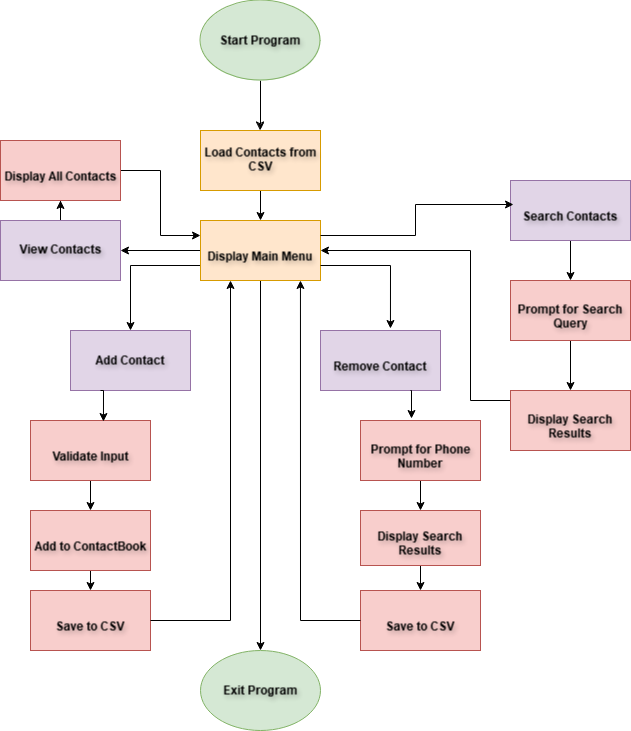

The diagram above was exported from draw.io. Its source (the exported page's mxGraphModel, read from the mxfile embedded in the PNG):
<mxGraphModel dx="880" dy="434" grid="1" gridSize="10" guides="1" tooltips="1" connect="1" arrows="1" fold="1" page="1" pageScale="1" pageWidth="850" pageHeight="1100" math="0" shadow="0">
  <root>
    <object label="" id="0">
      <mxCell />
    </object>
    <mxCell id="1" parent="0" />
    <mxCell id="20RnrnAgEwl5H3J_EmlC-66" style="edgeStyle=orthogonalEdgeStyle;rounded=0;orthogonalLoop=1;jettySize=auto;html=1;exitX=0.5;exitY=1;exitDx=0;exitDy=0;entryX=0.5;entryY=0;entryDx=0;entryDy=0;" edge="1" parent="1" source="hv7pHvFXk9KPstwF9L5k-1" target="20RnrnAgEwl5H3J_EmlC-1">
      <mxGeometry relative="1" as="geometry" />
    </mxCell>
    <mxCell id="hv7pHvFXk9KPstwF9L5k-1" value="Start Program" style="ellipse;whiteSpace=wrap;html=1;fillColor=#d5e8d4;strokeColor=#82b366;fontStyle=1;labelBackgroundColor=none;labelBorderColor=none;textShadow=1;" parent="1" vertex="1">
      <mxGeometry x="320" y="30" width="120" height="80" as="geometry" />
    </mxCell>
    <mxCell id="20RnrnAgEwl5H3J_EmlC-63" style="edgeStyle=orthogonalEdgeStyle;rounded=0;orthogonalLoop=1;jettySize=auto;html=1;exitX=0.5;exitY=1;exitDx=0;exitDy=0;entryX=0.5;entryY=0;entryDx=0;entryDy=0;" edge="1" parent="1" source="20RnrnAgEwl5H3J_EmlC-1" target="20RnrnAgEwl5H3J_EmlC-2">
      <mxGeometry relative="1" as="geometry" />
    </mxCell>
    <mxCell id="20RnrnAgEwl5H3J_EmlC-1" value="&lt;br&gt;&lt;p style=&quot;margin-bottom: 0in&quot;&gt;Load Contacts from CSV&lt;/p&gt;&lt;div&gt;&lt;br&gt;&lt;br&gt;&lt;/div&gt;" style="rounded=0;whiteSpace=wrap;html=1;fillColor=#ffe6cc;strokeColor=#d79b00;fontStyle=1;textShadow=1;" vertex="1" parent="1">
      <mxGeometry x="320" y="160" width="120" height="60" as="geometry" />
    </mxCell>
    <mxCell id="20RnrnAgEwl5H3J_EmlC-20" style="edgeStyle=orthogonalEdgeStyle;rounded=0;orthogonalLoop=1;jettySize=auto;html=1;exitX=0.5;exitY=1;exitDx=0;exitDy=0;" edge="1" parent="1" source="20RnrnAgEwl5H3J_EmlC-2" target="20RnrnAgEwl5H3J_EmlC-10">
      <mxGeometry relative="1" as="geometry" />
    </mxCell>
    <mxCell id="20RnrnAgEwl5H3J_EmlC-21" style="edgeStyle=orthogonalEdgeStyle;rounded=0;orthogonalLoop=1;jettySize=auto;html=1;exitX=0;exitY=0.5;exitDx=0;exitDy=0;" edge="1" parent="1" source="20RnrnAgEwl5H3J_EmlC-2">
      <mxGeometry relative="1" as="geometry">
        <mxPoint x="240" y="280" as="targetPoint" />
      </mxGeometry>
    </mxCell>
    <mxCell id="20RnrnAgEwl5H3J_EmlC-24" style="edgeStyle=orthogonalEdgeStyle;rounded=0;orthogonalLoop=1;jettySize=auto;html=1;exitX=0;exitY=0.75;exitDx=0;exitDy=0;entryX=0.5;entryY=0;entryDx=0;entryDy=0;" edge="1" parent="1" source="20RnrnAgEwl5H3J_EmlC-2" target="20RnrnAgEwl5H3J_EmlC-3">
      <mxGeometry relative="1" as="geometry" />
    </mxCell>
    <mxCell id="20RnrnAgEwl5H3J_EmlC-2" value="&lt;p style=&quot;margin-bottom: 0in&quot;&gt;Display Main Menu&lt;/p&gt;" style="rounded=0;whiteSpace=wrap;html=1;fillColor=#ffe6cc;strokeColor=#d79b00;fontStyle=1;textShadow=1;" vertex="1" parent="1">
      <mxGeometry x="320" y="250" width="120" height="60" as="geometry" />
    </mxCell>
    <mxCell id="20RnrnAgEwl5H3J_EmlC-36" style="edgeStyle=orthogonalEdgeStyle;rounded=0;orthogonalLoop=1;jettySize=auto;html=1;exitX=0.5;exitY=0;exitDx=0;exitDy=0;" edge="1" parent="1" source="20RnrnAgEwl5H3J_EmlC-5" target="20RnrnAgEwl5H3J_EmlC-34">
      <mxGeometry relative="1" as="geometry" />
    </mxCell>
    <mxCell id="20RnrnAgEwl5H3J_EmlC-5" value="&lt;br&gt;&lt;p style=&quot;margin-bottom: 0in&quot;&gt;View Contacts&lt;/p&gt;&lt;div&gt;&lt;br&gt;&lt;br&gt;&lt;/div&gt;" style="rounded=0;whiteSpace=wrap;html=1;fillColor=#e1d5e7;strokeColor=#9673a6;fontStyle=1;textShadow=1;" vertex="1" parent="1">
      <mxGeometry x="120" y="250" width="120" height="60" as="geometry" />
    </mxCell>
    <mxCell id="20RnrnAgEwl5H3J_EmlC-3" value="Add Contact" style="rounded=0;whiteSpace=wrap;html=1;fillColor=#e1d5e7;strokeColor=#9673a6;fontStyle=1;textShadow=1;" vertex="1" parent="1">
      <mxGeometry x="190" y="360" width="120" height="60" as="geometry" />
    </mxCell>
    <mxCell id="20RnrnAgEwl5H3J_EmlC-8" value="&lt;br&gt;&lt;p style=&quot;margin-bottom: 0in&quot;&gt;Remove Contact&lt;/p&gt;&lt;div&gt;&lt;br&gt;&lt;/div&gt;" style="rounded=0;whiteSpace=wrap;html=1;fillColor=#e1d5e7;strokeColor=#9673a6;fontStyle=1;textShadow=1;" vertex="1" parent="1">
      <mxGeometry x="440" y="360" width="120" height="60" as="geometry" />
    </mxCell>
    <mxCell id="20RnrnAgEwl5H3J_EmlC-54" style="edgeStyle=orthogonalEdgeStyle;rounded=0;orthogonalLoop=1;jettySize=auto;html=1;exitX=0.5;exitY=0;exitDx=0;exitDy=0;" edge="1" parent="1" source="20RnrnAgEwl5H3J_EmlC-9">
      <mxGeometry relative="1" as="geometry">
        <mxPoint x="690" y="220" as="targetPoint" />
      </mxGeometry>
    </mxCell>
    <mxCell id="20RnrnAgEwl5H3J_EmlC-55" style="edgeStyle=orthogonalEdgeStyle;rounded=0;orthogonalLoop=1;jettySize=auto;html=1;exitX=0.5;exitY=0;exitDx=0;exitDy=0;" edge="1" parent="1" source="20RnrnAgEwl5H3J_EmlC-9">
      <mxGeometry relative="1" as="geometry">
        <mxPoint x="690" y="240" as="targetPoint" />
      </mxGeometry>
    </mxCell>
    <mxCell id="20RnrnAgEwl5H3J_EmlC-57" style="edgeStyle=orthogonalEdgeStyle;rounded=0;orthogonalLoop=1;jettySize=auto;html=1;exitX=0.5;exitY=1;exitDx=0;exitDy=0;entryX=0.5;entryY=0;entryDx=0;entryDy=0;" edge="1" parent="1" source="20RnrnAgEwl5H3J_EmlC-9" target="20RnrnAgEwl5H3J_EmlC-49">
      <mxGeometry relative="1" as="geometry" />
    </mxCell>
    <mxCell id="20RnrnAgEwl5H3J_EmlC-9" value="&lt;br&gt;&lt;p style=&quot;margin-bottom: 0in&quot;&gt;Search Contacts&lt;/p&gt;&lt;div&gt;&lt;br&gt;&lt;/div&gt;" style="rounded=0;whiteSpace=wrap;html=1;fillColor=#e1d5e7;strokeColor=#9673a6;fontStyle=1;textShadow=1;" vertex="1" parent="1">
      <mxGeometry x="630" y="210" width="120" height="60" as="geometry" />
    </mxCell>
    <mxCell id="20RnrnAgEwl5H3J_EmlC-10" value="Exit Program" style="ellipse;whiteSpace=wrap;html=1;fillColor=#d5e8d4;strokeColor=#82b366;fontStyle=1;textShadow=1;" vertex="1" parent="1">
      <mxGeometry x="320" y="680" width="120" height="80" as="geometry" />
    </mxCell>
    <mxCell id="20RnrnAgEwl5H3J_EmlC-16" style="edgeStyle=orthogonalEdgeStyle;rounded=0;orthogonalLoop=1;jettySize=auto;html=1;exitX=1;exitY=0.75;exitDx=0;exitDy=0;entryX=0.583;entryY=-0.033;entryDx=0;entryDy=0;entryPerimeter=0;" edge="1" parent="1" source="20RnrnAgEwl5H3J_EmlC-2" target="20RnrnAgEwl5H3J_EmlC-8">
      <mxGeometry relative="1" as="geometry" />
    </mxCell>
    <mxCell id="20RnrnAgEwl5H3J_EmlC-31" style="edgeStyle=orthogonalEdgeStyle;rounded=0;orthogonalLoop=1;jettySize=auto;html=1;exitX=0.5;exitY=1;exitDx=0;exitDy=0;entryX=0.5;entryY=0;entryDx=0;entryDy=0;" edge="1" parent="1" source="20RnrnAgEwl5H3J_EmlC-26" target="20RnrnAgEwl5H3J_EmlC-28">
      <mxGeometry relative="1" as="geometry" />
    </mxCell>
    <mxCell id="20RnrnAgEwl5H3J_EmlC-26" value="&lt;br&gt;&lt;p style=&quot;margin-bottom: 0in&quot;&gt;Validate Input&lt;/p&gt;&lt;div&gt;&lt;br&gt;&lt;/div&gt;" style="rounded=0;whiteSpace=wrap;html=1;fillColor=#f8cecc;strokeColor=#b85450;fontStyle=1;textShadow=1;" vertex="1" parent="1">
      <mxGeometry x="150" y="450" width="120" height="60" as="geometry" />
    </mxCell>
    <mxCell id="20RnrnAgEwl5H3J_EmlC-32" style="edgeStyle=orthogonalEdgeStyle;rounded=0;orthogonalLoop=1;jettySize=auto;html=1;exitX=0.5;exitY=1;exitDx=0;exitDy=0;entryX=0.5;entryY=0;entryDx=0;entryDy=0;" edge="1" parent="1" source="20RnrnAgEwl5H3J_EmlC-28" target="20RnrnAgEwl5H3J_EmlC-29">
      <mxGeometry relative="1" as="geometry" />
    </mxCell>
    <mxCell id="20RnrnAgEwl5H3J_EmlC-28" value="&lt;br&gt;&lt;p style=&quot;margin-bottom: 0in&quot;&gt;Add to ContactBook&lt;/p&gt;&lt;div&gt;&lt;br&gt;&lt;/div&gt;" style="rounded=0;whiteSpace=wrap;html=1;fillColor=#f8cecc;strokeColor=#b85450;fontStyle=1;textShadow=1;" vertex="1" parent="1">
      <mxGeometry x="150" y="540" width="120" height="60" as="geometry" />
    </mxCell>
    <mxCell id="20RnrnAgEwl5H3J_EmlC-29" value="&lt;br&gt;&lt;p style=&quot;margin-bottom: 0in&quot;&gt;Save to CSV&lt;/p&gt;&lt;div&gt;&lt;br&gt;&lt;/div&gt;" style="rounded=0;whiteSpace=wrap;html=1;fillColor=#f8cecc;strokeColor=#b85450;fontStyle=1;textShadow=1;" vertex="1" parent="1">
      <mxGeometry x="150" y="620" width="120" height="60" as="geometry" />
    </mxCell>
    <mxCell id="20RnrnAgEwl5H3J_EmlC-30" style="edgeStyle=orthogonalEdgeStyle;rounded=0;orthogonalLoop=1;jettySize=auto;html=1;exitX=0.25;exitY=1;exitDx=0;exitDy=0;entryX=0.608;entryY=0.017;entryDx=0;entryDy=0;entryPerimeter=0;" edge="1" parent="1" source="20RnrnAgEwl5H3J_EmlC-3" target="20RnrnAgEwl5H3J_EmlC-26">
      <mxGeometry relative="1" as="geometry" />
    </mxCell>
    <mxCell id="20RnrnAgEwl5H3J_EmlC-33" style="edgeStyle=orthogonalEdgeStyle;rounded=0;orthogonalLoop=1;jettySize=auto;html=1;exitX=1;exitY=0.5;exitDx=0;exitDy=0;entryX=0.25;entryY=1;entryDx=0;entryDy=0;" edge="1" parent="1" source="20RnrnAgEwl5H3J_EmlC-29" target="20RnrnAgEwl5H3J_EmlC-2">
      <mxGeometry relative="1" as="geometry">
        <mxPoint x="330" y="320" as="targetPoint" />
      </mxGeometry>
    </mxCell>
    <mxCell id="20RnrnAgEwl5H3J_EmlC-35" style="edgeStyle=orthogonalEdgeStyle;rounded=0;orthogonalLoop=1;jettySize=auto;html=1;exitX=1;exitY=0.5;exitDx=0;exitDy=0;entryX=0;entryY=0.25;entryDx=0;entryDy=0;" edge="1" parent="1" source="20RnrnAgEwl5H3J_EmlC-34" target="20RnrnAgEwl5H3J_EmlC-2">
      <mxGeometry relative="1" as="geometry" />
    </mxCell>
    <mxCell id="20RnrnAgEwl5H3J_EmlC-34" value="&lt;br&gt;&lt;p style=&quot;margin-bottom: 0in&quot;&gt;Display All Contacts&lt;/p&gt;&lt;div&gt;&lt;br&gt;&lt;/div&gt;" style="rounded=0;whiteSpace=wrap;html=1;fillColor=#f8cecc;strokeColor=#b85450;textShadow=1;fontStyle=1" vertex="1" parent="1">
      <mxGeometry x="120" y="170" width="120" height="60" as="geometry" />
    </mxCell>
    <mxCell id="20RnrnAgEwl5H3J_EmlC-70" style="edgeStyle=orthogonalEdgeStyle;rounded=0;orthogonalLoop=1;jettySize=auto;html=1;exitX=0.5;exitY=1;exitDx=0;exitDy=0;entryX=0;entryY=0.5;entryDx=0;entryDy=0;" edge="1" parent="1" source="20RnrnAgEwl5H3J_EmlC-37" target="20RnrnAgEwl5H3J_EmlC-67">
      <mxGeometry relative="1" as="geometry" />
    </mxCell>
    <mxCell id="20RnrnAgEwl5H3J_EmlC-37" value="&lt;br&gt;&lt;p style=&quot;margin-bottom: 0in&quot;&gt;Prompt for Phone Number&lt;/p&gt;&lt;div&gt;&lt;br&gt;&lt;/div&gt;" style="rounded=0;whiteSpace=wrap;html=1;fillColor=#f8cecc;strokeColor=#b85450;fontStyle=1;textShadow=1;" vertex="1" parent="1">
      <mxGeometry x="480" y="450" width="120" height="60" as="geometry" />
    </mxCell>
    <mxCell id="20RnrnAgEwl5H3J_EmlC-40" value="&lt;br&gt;&lt;p style=&quot;margin-bottom: 0in&quot;&gt;Save to CSV&lt;/p&gt;&lt;div&gt;&lt;br&gt;&lt;/div&gt;" style="rounded=0;whiteSpace=wrap;html=1;fillColor=#f8cecc;strokeColor=#b85450;fontStyle=1;textShadow=1;" vertex="1" parent="1">
      <mxGeometry x="480" y="620" width="120" height="60" as="geometry" />
    </mxCell>
    <mxCell id="20RnrnAgEwl5H3J_EmlC-41" style="edgeStyle=orthogonalEdgeStyle;rounded=0;orthogonalLoop=1;jettySize=auto;html=1;exitX=0;exitY=0.5;exitDx=0;exitDy=0;entryX=0.833;entryY=1;entryDx=0;entryDy=0;entryPerimeter=0;" edge="1" parent="1" source="20RnrnAgEwl5H3J_EmlC-40" target="20RnrnAgEwl5H3J_EmlC-2">
      <mxGeometry relative="1" as="geometry" />
    </mxCell>
    <mxCell id="20RnrnAgEwl5H3J_EmlC-42" style="edgeStyle=orthogonalEdgeStyle;rounded=0;orthogonalLoop=1;jettySize=auto;html=1;exitX=0.75;exitY=1;exitDx=0;exitDy=0;entryX=0.425;entryY=-0.033;entryDx=0;entryDy=0;entryPerimeter=0;" edge="1" parent="1" source="20RnrnAgEwl5H3J_EmlC-8" target="20RnrnAgEwl5H3J_EmlC-37">
      <mxGeometry relative="1" as="geometry" />
    </mxCell>
    <mxCell id="20RnrnAgEwl5H3J_EmlC-58" style="edgeStyle=orthogonalEdgeStyle;rounded=0;orthogonalLoop=1;jettySize=auto;html=1;exitX=0.5;exitY=1;exitDx=0;exitDy=0;entryX=0.5;entryY=0;entryDx=0;entryDy=0;" edge="1" parent="1" source="20RnrnAgEwl5H3J_EmlC-49" target="20RnrnAgEwl5H3J_EmlC-50">
      <mxGeometry relative="1" as="geometry" />
    </mxCell>
    <mxCell id="20RnrnAgEwl5H3J_EmlC-49" value="&lt;br&gt;&lt;p style=&quot;margin-bottom: 0in&quot;&gt;Prompt for Search Query&lt;/p&gt;&lt;div&gt;&lt;br&gt;&lt;/div&gt;" style="rounded=0;whiteSpace=wrap;html=1;fillColor=#f8cecc;strokeColor=#b85450;fontStyle=1;textShadow=1;" vertex="1" parent="1">
      <mxGeometry x="630" y="310" width="120" height="60" as="geometry" />
    </mxCell>
    <mxCell id="20RnrnAgEwl5H3J_EmlC-59" style="edgeStyle=orthogonalEdgeStyle;rounded=0;orthogonalLoop=1;jettySize=auto;html=1;exitX=0;exitY=0.5;exitDx=0;exitDy=0;entryX=1;entryY=0.5;entryDx=0;entryDy=0;" edge="1" parent="1" source="20RnrnAgEwl5H3J_EmlC-50" target="20RnrnAgEwl5H3J_EmlC-2">
      <mxGeometry relative="1" as="geometry">
        <Array as="points">
          <mxPoint x="590" y="430" />
          <mxPoint x="590" y="280" />
        </Array>
      </mxGeometry>
    </mxCell>
    <mxCell id="20RnrnAgEwl5H3J_EmlC-50" value="&lt;br&gt;&lt;p style=&quot;margin-bottom: 0in&quot;&gt;Display Search Results&lt;/p&gt;&lt;div&gt;&lt;br&gt;&lt;/div&gt;" style="rounded=0;whiteSpace=wrap;html=1;fillColor=#f8cecc;strokeColor=#b85450;fontStyle=1;textShadow=1;" vertex="1" parent="1">
      <mxGeometry x="630" y="420" width="120" height="60" as="geometry" />
    </mxCell>
    <mxCell id="20RnrnAgEwl5H3J_EmlC-60" style="edgeStyle=orthogonalEdgeStyle;rounded=0;orthogonalLoop=1;jettySize=auto;html=1;exitX=1;exitY=0.25;exitDx=0;exitDy=0;entryX=0.025;entryY=0.4;entryDx=0;entryDy=0;entryPerimeter=0;" edge="1" parent="1" source="20RnrnAgEwl5H3J_EmlC-2" target="20RnrnAgEwl5H3J_EmlC-9">
      <mxGeometry relative="1" as="geometry" />
    </mxCell>
    <mxCell id="20RnrnAgEwl5H3J_EmlC-71" style="edgeStyle=orthogonalEdgeStyle;rounded=0;orthogonalLoop=1;jettySize=auto;html=1;exitX=1;exitY=0.5;exitDx=0;exitDy=0;entryX=0.5;entryY=0;entryDx=0;entryDy=0;" edge="1" parent="1" source="20RnrnAgEwl5H3J_EmlC-67" target="20RnrnAgEwl5H3J_EmlC-40">
      <mxGeometry relative="1" as="geometry" />
    </mxCell>
    <mxCell id="20RnrnAgEwl5H3J_EmlC-67" value="&lt;p style=&quot;margin-bottom: 0in&quot;&gt;Display Search Results&lt;/p&gt;" style="text;whiteSpace=wrap;html=1;fillColor=#f8cecc;strokeColor=#b85450;direction=south;align=center;textShadow=1;fontStyle=1" vertex="1" parent="1">
      <mxGeometry x="480" y="540" width="120" height="55" as="geometry" />
    </mxCell>
  </root>
</mxGraphModel>